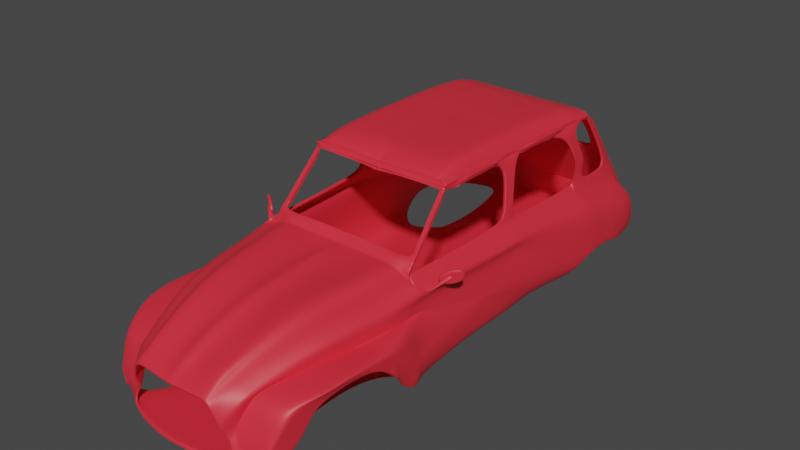 # Source: Car_Zhian.blend  (saved by Blender 3.4.6; exported with 4.5.12 LTS)
import bpy
from mathutils import Matrix  # noqa: F401  (used for matrix-valued properties, if any)

bpy.ops.wm.read_factory_settings(use_empty=True)
scene = bpy.context.scene
scene.name = 'Scene'

# ---- collections
col_collection = bpy.data.collections.new('Collection'); scene.collection.children.link(col_collection)
col_refs = bpy.data.collections.new('Refs'); scene.collection.children.link(col_refs)
col_car_body = bpy.data.collections.new('Car_Body'); scene.collection.children.link(col_car_body)

# ---- materials (node trees are filled in below, after node groups)
mat_material_001 = bpy.data.materials.new('Material.001')
mat_material_001.use_transparent_shadow = False

# ---- node groups
ng_auto_smooth = bpy.data.node_groups.new('Auto Smooth', 'GeometryNodeTree')
_s = ng_auto_smooth.interface.new_socket(name='Geometry', in_out='OUTPUT', socket_type='NodeSocketGeometry')
_s = ng_auto_smooth.interface.new_socket(name='Geometry', in_out='INPUT', socket_type='NodeSocketGeometry')
_s = ng_auto_smooth.interface.new_socket(name='Angle', in_out='INPUT', socket_type='NodeSocketFloat')
_s.subtype = 'ANGLE'
_s.min_value = 0.0
_s.max_value = 3.142
ng_auto_smooth.is_modifier = True
_N = ng_auto_smooth.nodes; _L = ng_auto_smooth.links
n0 = _N.new('NodeGroupOutput'); n0.name = 'Group Output'; n0.location = (480, -100)
n1 = _N.new('NodeGroupInput'); n1.name = 'Group Input'; n1.location = (-420, -300)
n2 = _N.new('NodeGroupInput'); n2.name = 'Group Input.001'; n2.location = (-60, -100)
n3 = _N.new('GeometryNodeSetShadeSmooth'); n3.name = 'Set Shade Smooth'; n3.location = (120, -100)
n3.domain = 'EDGE'
n4 = _N.new('GeometryNodeSetShadeSmooth'); n4.name = 'Set Shade Smooth.001'; n4.location = (300, -100)
n5 = _N.new('GeometryNodeInputMeshEdgeAngle'); n5.name = 'Edge Angle'; n5.location = (-420, -220)
n6 = _N.new('GeometryNodeInputEdgeSmooth'); n6.name = 'Is Edge Smooth'; n6.location = (-60, -160)
n7 = _N.new('GeometryNodeInputShadeSmooth'); n7.name = 'Is Face Smooth'; n7.location = (-240, -340)
n8 = _N.new('FunctionNodeBooleanMath'); n8.name = 'Boolean Math'; n8.location = (-60, -220)
n9 = _N.new('FunctionNodeCompare'); n9.name = 'Compare'; n9.location = (-240, -180)
n9.operation = 'LESS_EQUAL'
_L.new(n5.outputs[0], n9.inputs[0])
_L.new(n4.outputs[0], n0.inputs[0])
_L.new(n1.outputs[1], n9.inputs[1])
_L.new(n9.outputs[0], n8.inputs[0])
_L.new(n7.outputs[0], n8.inputs[1])
_L.new(n2.outputs[0], n3.inputs[0])
_L.new(n6.outputs[0], n3.inputs[1])
_L.new(n3.outputs[0], n4.inputs[0])
_L.new(n8.outputs[0], n3.inputs[2])
n0.is_active_output = True

# ---- material node trees
mat_material_001.use_nodes = True; mat_material_001.node_tree.nodes.clear()
_N = mat_material_001.node_tree.nodes; _L = mat_material_001.node_tree.links
n0 = _N.new('ShaderNodeBsdfPrincipled'); n0.name = 'Principled BSDF'; n0.location = (10, 300)
n0.distribution = 'GGX'
n0.subsurface_method = 'RANDOM_WALK_SKIN'
n0.inputs[0].default_value = (0.8, 0.02687, 0.04565, 1.0)
n0.inputs[3].default_value = 1.45
n0.inputs[27].default_value = (0.0, 0.0, 0.0, 1.0)
n0.inputs[28].default_value = 1.0
n1 = _N.new('ShaderNodeOutputMaterial'); n1.name = 'Material Output'; n1.location = (300, 300)
_L.new(n0.outputs[0], n1.inputs[0])
n1.is_active_output = True

# ---- world
world_world = bpy.data.worlds.new('World'); scene.world = world_world
world_world.use_nodes = True; world_world.node_tree.nodes.clear()
_N = world_world.node_tree.nodes; _L = world_world.node_tree.links
n0 = _N.new('ShaderNodeOutputWorld'); n0.name = 'World Output'; n0.location = (300, 300)
n1 = _N.new('ShaderNodeBackground'); n1.name = 'Background'; n1.location = (10, 300)
n1.inputs[0].default_value = (0.05088, 0.05088, 0.05088, 1.0)
_L.new(n1.outputs[0], n0.inputs[0])
n0.is_active_output = True
world_world.color = (0.05088, 0.05088, 0.05088)
world_world.use_sun_shadow = False
world_world.sun_shadow_jitter_overblur = 0.0

# ---- meshes
me_plane_002 = bpy.data.meshes.new('Plane.002')
me_plane_002.from_pydata([(57.2, -103.8, -22.59), (101.8, 100.0, 14.82), (0.0, -109.6, -1.717), (-3.523, 100.0, 34.04), (75.8, -54.11, 3.521), (86.34, -16.77, 9.907), (94.49, 22.33, 12.93), (101.7, 59.63, 14.33), (0.0, -60.0, 19.57), (0.0, -20.0, 29.19), (0.0, 20.0, 32.64), (0.0, 60.0, 34.04), (9.258, -108.4, -1.717), (27.47, -107.6, -1.15), (42.59, -106.9, -1.636), (67.28, 98.41, 35.1), (39.46, 99.03, 34.04), (14.46, 99.64, 34.04), (48.43, -56.19, 20.63), (27.89, -57.66, 17.42), (10.33, -59.13, 16.16), (53.14, -17.54, 30.25), (30.78, -18.49, 27.04), (11.4, -19.44, 25.78), (57.86, 21.11, 33.7), (33.67, 20.68, 30.48), (12.47, 20.25, 29.23), (62.57, 59.76, 35.1), (36.57, 59.85, 31.89), (13.54, 59.95, 30.63), (48.77, -107.1, -5.04), (95.93, 97.74, 27.1), (64.13, -54.57, 12.63), (75.78, -15.88, 21.76), (84.35, 21.58, 24.72), (89.22, 59.66, 25.31), (68.84, -75.5, -2.086), (0.0, -78.15, 13.48), (9.843, -77.15, 10.07), (26.86, -76.0, 11.32), (45.73, -74.85, 14.54), (58.28, -74.08, 6.534), (66.51, -88.36, -5.751), (0.0, -89.08, 9.81), (9.55, -87.99, 6.401), (26.23, -87.03, 7.658), (44.1, -86.07, 10.87), (54.76, -85.82, 2.869), (76.96, 98.14, 30.73), (52.92, -55.54, 15.0), (60.41, -16.88, 24.43), (66.67, 21.3, 27.68), (71.44, 59.72, 28.76), (45.06, -107.0, -2.998), (48.96, -74.54, 8.907), (46.58, -85.97, 5.242), (53.89, -105.4, -15.15), (105.7, 98.47, 20.32), (74.27, -54.42, 6.884), (87.12, -15.98, 15.23), (94.78, 21.83, 18.11), (99.63, 59.65, 18.96), (68.06, -74.54, 0.9501), (64.93, -86.65, -2.716), (-3.523, 110.6, 41.12), (80.74, 111.6, 38.9), (39.89, 110.9, 41.12), (14.46, 110.9, 41.12), (85.15, 108.6, 36.02), (85.59, 110.0, 37.54), (14.46, 101.5, 34.04), (14.46, 104.4, 36.22), (14.46, 107.2, 38.36), (-3.523, 107.1, 38.36), (-3.523, 104.4, 36.22), (-3.523, 101.8, 34.04), (67.7, 100.5, 35.1), (68.31, 103.5, 37.28), (68.92, 106.6, 39.43), (39.75, 106.9, 38.36), (39.64, 104.0, 36.22), (39.53, 101.0, 34.04), (95.04, 99.64, 27.1), (87.95, 100.2, 30.92), (85.98, 103.9, 31.89), (78.59, 106.3, 35.06), (77.98, 103.3, 32.91), (77.37, 100.2, 30.73), (80.64, 162.9, 81.48), (85.03, 116.0, 42.24), (84.32, 123.5, 48.13), (83.61, 131.0, 54.47), (82.9, 138.0, 60.58), (82.2, 145.8, 66.93), (81.49, 153.3, 73.04), (76.64, 154.8, 74.4), (77.35, 147.3, 68.28), (78.05, 139.5, 61.94), (78.76, 132.6, 55.83), (79.47, 125.1, 49.49), (80.18, 117.6, 43.6), (80.72, 164.4, 82.83), (80.64, 162.9, 81.48), (80.72, 164.4, 82.83), (76.64, 154.8, 74.4), (80.72, 164.4, 82.83), (80.88, 160.1, 79.03), (76.03, 161.6, 80.38), (76.03, 161.6, 80.38), (80.72, 164.4, 82.83), (-3.711, 159.3, 82.04), (-6.377, 163.5, 83.74), (-4.598, 160.5, 82.86), (-4.598, 160.5, 82.86), (80.72, 164.4, 82.83), (-3.114, 157.9, 80.59), (-3.711, 159.3, 82.04), (-3.711, 159.3, 82.04), (-6.377, 163.5, 83.74), (-4.598, 160.5, 82.86), (-4.598, 160.5, 82.86), (-3.114, 157.9, 80.59), (-6.377, 163.5, 83.74), (-6.377, 163.5, 83.74), (-6.377, 163.5, 83.74), (-6.377, 163.5, 83.74), (-6.377, 163.5, 83.74), (75.79, 162.2, 84.4), (75.79, 162.2, 84.4), (76.04, 159.5, 81.95), (76.04, 159.5, 81.95), (75.79, 162.2, 84.4), (75.79, 162.2, 84.4), (75.79, 162.2, 84.4), (75.79, 162.2, 84.4), (80.64, 160.7, 83.04), (80.64, 160.7, 83.04), (80.89, 157.9, 80.59), (-3.715, 161.5, 80.48), (-8.112, 167.5, 86.0), (-3.715, 161.5, 80.48), (-9.226, 404.5, 83.39), (84.43, 404.1, 79.44), (84.43, 404.1, 79.44), (84.43, 404.1, 79.44), (-3.711, 159.3, 82.04), (-3.711, 159.3, 82.04), (-6.377, 163.5, 83.74), (-6.377, 163.5, 83.74), (-3.711, 159.3, 82.04), (-3.711, 159.3, 82.04), (-6.377, 163.5, 83.74), (-6.377, 163.5, 83.74), (-3.711, 159.3, 82.04), (-3.711, 159.3, 82.04), (-6.377, 163.5, 83.74), (-3.711, 159.3, 82.04), (84.2, 389.1, 80.87), (83.97, 374.2, 81.96), (83.74, 359.2, 82.37), (83.51, 344.2, 82.88), (83.27, 329.2, 82.83), (83.04, 314.2, 82.83), (82.81, 299.3, 82.83), (82.58, 284.3, 82.83), (82.35, 269.3, 82.83), (82.11, 254.3, 82.83), (81.88, 239.3, 82.83), (81.65, 224.4, 82.83), (81.42, 209.4, 82.83), (81.19, 194.4, 82.83), (80.96, 179.4, 82.83), (-8.215, 179.4, 92.24), (-8.215, 194.4, 93.41), (-8.215, 209.5, 93.8), (-8.215, 224.5, 93.8), (-8.215, 239.5, 94.19), (-8.215, 254.5, 94.1), (-8.215, 269.5, 93.71), (-8.215, 284.5, 93.32), (-8.215, 299.5, 93.32), (-8.215, 314.5, 92.92), (-8.215, 329.5, 92.53), (-8.215, 344.5, 91.9), (-9.226, 359.5, 90.61), (-9.226, 374.5, 89.81), (-9.226, 389.5, 87.16), (84.2, 389.1, 78.53), (83.97, 374.2, 81.96), (83.74, 359.2, 82.37), (84.2, 389.1, 78.53), (84.2, 389.1, 78.53), (84.2, 389.1, 78.53), (84.2, 389.1, 80.87), (82.35, 269.3, 82.83), (82.11, 254.3, 82.83), (84.2, 389.1, 80.87), (84.2, 389.1, 80.87), (84.2, 389.1, 80.87), (84.2, 389.1, 80.87), (80.96, 179.4, 82.83), (84.2, 389.1, 80.87), (83.97, 374.2, 81.96), (83.74, 359.2, 82.37), (83.51, 344.2, 82.88), (83.27, 329.2, 82.83), (83.04, 314.2, 82.83), (82.81, 299.3, 82.83), (82.58, 284.3, 82.83), (82.35, 269.3, 82.83), (82.11, 254.3, 82.83), (81.88, 239.3, 82.83), (81.65, 224.4, 82.83), (81.42, 209.4, 82.83), (81.19, 194.4, 82.83), (80.96, 179.4, 82.83), (70.49, 162.2, 84.4), (51.48, 162.2, 84.4), (32.47, 162.2, 84.4), (32.47, 162.2, 84.4), (51.48, 162.2, 84.4), (70.49, 162.2, 84.4), (32.47, 162.2, 84.4), (51.48, 162.2, 84.4), (70.49, 162.2, 84.4), (70.48, 164.4, 88.33), (51.48, 164.4, 88.33), (32.47, 164.4, 88.33), (73.93, 404.2, 83.74), (54.0, 404.3, 83.74), (34.06, 404.4, 83.74), (70.7, 179.4, 92.6), (51.63, 179.4, 92.6), (32.57, 179.4, 92.6), (70.92, 194.4, 93.76), (51.79, 194.4, 93.76), (32.67, 194.4, 93.76), (71.13, 209.4, 94.15), (51.95, 209.4, 94.15), (32.77, 209.4, 94.15), (71.35, 224.4, 94.15), (52.11, 224.4, 94.15), (32.87, 224.4, 94.15), (71.56, 239.3, 94.54), (52.26, 239.4, 94.54), (32.97, 239.4, 94.54), (71.78, 254.3, 94.45), (52.42, 254.4, 94.45), (33.07, 254.4, 94.45), (71.99, 269.3, 94.06), (52.58, 269.4, 94.06), (33.17, 269.4, 94.06), (72.21, 284.3, 93.67), (52.74, 284.3, 93.67), (33.27, 284.4, 93.67), (72.42, 299.3, 93.67), (52.89, 299.3, 93.67), (33.36, 299.4, 93.67), (72.64, 314.3, 93.27), (53.05, 314.3, 93.27), (33.46, 314.4, 93.27), (72.86, 329.2, 92.88), (53.21, 329.3, 92.88), (33.56, 329.4, 92.88), (73.07, 344.2, 92.25), (53.37, 344.3, 92.25), (33.66, 344.4, 92.25), (73.29, 359.2, 90.96), (53.53, 359.3, 90.96), (33.76, 359.4, 90.96), (73.5, 374.2, 90.16), (53.68, 374.3, 90.16), (33.86, 374.4, 90.16), (73.72, 389.2, 87.51), (53.84, 389.3, 87.51), (33.96, 389.4, 87.51), (-5.58, 163.4, 83.66), (-7.314, 167.4, 86.05), (-8.387, 404.5, 83.4), (-7.413, 179.4, 92.25), (-7.41, 194.4, 93.42), (-7.408, 209.5, 93.81), (-7.405, 224.5, 93.81), (-7.403, 239.5, 94.2), (-7.4, 254.5, 94.1), (-7.398, 269.5, 93.71), (-7.396, 284.5, 93.33), (-7.393, 299.5, 93.33), (-7.391, 314.5, 92.93), (-7.388, 329.5, 92.54), (-7.386, 344.5, 91.91), (-8.394, 359.5, 90.62), (-8.392, 374.5, 89.82), (-8.389, 389.5, 87.17), (-5.58, 163.4, 83.66), (-5.58, 163.4, 83.66), (-66.53, 454.5, 36.12), (-5.639, 498.0, -20.09), (53.6, 455.1, 36.12), (84.43, 456.0, 29.84), (68.44, 455.1, 36.12), (-9.226, 404.5, 83.39), (84.43, 404.1, 79.44), (84.43, 404.1, 79.44), (84.43, 404.1, 79.44), (84.43, 404.1, 79.44), (84.43, 404.1, 79.44), (84.43, 404.1, 79.44), (73.93, 404.2, 83.74), (54.0, 404.3, 83.74), (34.06, 404.4, 83.74), (-8.387, 404.5, 83.4), (-8.893, 414.1, 77.29), (82.54, 419.9, 71.35), (66.55, 419.0, 77.64), (54.33, 413.8, 77.64), (34.4, 413.9, 77.64), (-8.053, 414.1, 77.3), (68.65, 459.1, 31.43), (84.82, 459.9, 25.27), (53.81, 459.1, 31.43), (-66.32, 458.5, 31.43), (86.83, 498.3, -19.01), (70.65, 497.6, -17.37), (55.82, 497.6, -17.69), (-5.692, 497.0, -18.92), (74.64, 163.4, 85.93), (74.64, 163.4, 85.93), (74.64, 163.4, 85.93), (77.11, 165.5, 84.27), (80.69, 405.2, 80.28), (77.33, 180.5, 86.4), (77.56, 195.5, 86.99), (77.78, 210.5, 87.18), (78.0, 225.5, 87.18), (78.23, 240.5, 87.38), (78.45, 255.4, 87.33), (78.67, 270.4, 87.14), (78.9, 285.4, 86.94), (79.12, 300.4, 86.94), (79.34, 315.4, 86.74), (79.57, 330.3, 86.55), (79.79, 345.3, 86.25), (80.02, 360.3, 85.35), (80.24, 375.3, 84.75), (80.46, 390.3, 82.88), (80.69, 405.2, 83.12), (75.43, 420.5, 76.09), (77.31, 456.5, 34.57), (77.53, 460.6, 29.87), (79.53, 499.0, -17.01), (81.49, 153.3, 73.04), (82.2, 145.8, 66.93), (82.9, 138.0, 60.58), (83.61, 131.0, 54.47), (84.32, 123.5, 48.13), (85.03, 116.0, 42.24), (76.64, 154.8, 74.4), (77.35, 147.3, 68.28), (78.05, 139.5, 61.94), (78.76, 132.6, 55.83), (79.47, 125.1, 49.49), (80.18, 117.6, 43.6), (76.64, 154.8, 74.4), (80.88, 160.1, 79.03), (80.72, 164.4, 82.83), (80.72, 164.4, 82.83), (80.96, 179.4, 82.83), (80.96, 179.4, 82.83), (80.96, 179.4, 82.83), (84.43, 404.1, 79.44), (84.43, 404.1, 79.44), (84.43, 404.1, 79.44), (84.43, 456.0, 29.84), (84.43, 404.1, 79.44), (84.43, 404.1, 79.44), (84.43, 404.1, 79.44), (84.43, 404.1, 79.44), (84.43, 404.1, 79.44), (84.43, 404.1, 79.44), (82.54, 419.9, 71.35), (84.2, 389.1, 80.87), (84.2, 389.1, 80.87), (84.2, 389.1, 80.87), (84.43, 404.1, 79.44), (84.43, 404.1, 79.44), (84.43, 404.1, 79.44), (84.43, 456.0, 29.84), (84.43, 404.1, 79.44), (84.43, 404.1, 79.44), (84.43, 404.1, 79.44), (84.43, 404.1, 79.44), (84.43, 404.1, 79.44), (84.43, 404.1, 79.44), (82.54, 419.9, 71.35), (85.59, 110.0, 37.54), (85.03, 116.0, 42.24), (84.32, 123.5, 48.13), (83.61, 131.0, 54.47), (82.9, 138.0, 60.58), (82.2, 145.8, 66.93), (81.49, 153.3, 73.04), (80.88, 160.1, 79.03), (-5.639, 498.0, -20.09), (55.87, 498.6, -18.86), (84.43, 456.0, 29.84), (82.54, 419.9, 71.35), (84.82, 459.9, 25.27), (86.83, 498.3, -19.01), (70.65, 497.6, -17.37), (55.82, 497.6, -17.69), (79.53, 499.0, -17.01), (0.0, 492.6, -49.21), (84.05, 499.1, -49.21), (84.05, 484.3, -49.21), (80.34, -91.0, -49.21), (0.0, 501.7, -49.21), (0.0, -119.3, -49.21), (80.34, -78.83, -49.21), (0.0, -107.1, -49.21), (118.3, 95.72, -49.21), (64.68, -86.65, -57.34), (0.0, 303.5, -49.21), (0.0, 98.19, -49.21), (65.07, 450.9, -49.21), (0.7098, 469.8, -49.21), (115.2, 327.1, -49.21), (-0.3193, 386.7, -49.21), (55.8, 75.59, -49.21), (0.0, 213.4, -49.21), (61.72, 328.9, -49.21), (0.1799, 427.0, -49.21), (84.2, 389.1, 78.53), (83.97, 374.2, 79.62), (83.74, 359.2, 80.03), (83.51, 344.2, 80.54), (83.27, 329.2, 78.47), (83.04, 314.2, 80.5), (82.81, 299.3, 80.5), (82.58, 284.3, 80.5), (81.88, 239.3, 80.5), (81.65, 224.4, 80.5), (81.42, 209.4, 80.5), (81.19, 194.4, 80.5), (80.96, 179.4, 80.5), (83.97, 374.2, 79.62), (83.74, 359.2, 80.03), (83.51, 344.2, 80.54), (83.27, 329.2, 78.47), (83.04, 314.2, 80.5), (82.81, 299.3, 80.5), (82.58, 284.3, 80.5), (81.88, 239.3, 80.5), (81.65, 224.4, 80.5), (81.42, 209.4, 80.5), (81.19, 194.4, 80.5), (80.96, 179.4, 80.5), (84.2, 389.1, 78.53), (83.97, 374.2, 79.62), (83.74, 359.2, 80.03), (83.51, 344.2, 80.54), (83.27, 329.2, 78.47), (83.04, 314.2, 80.5), (82.81, 299.3, 80.5), (82.58, 284.3, 80.5), (81.88, 239.3, 80.5), (81.65, 224.4, 80.5), (81.42, 209.4, 80.5), (81.19, 194.4, 80.5), (80.96, 179.4, 80.5), (82.23, 254.3, 80.5), (82.46, 269.3, 80.5), (84.2, 389.1, 78.53), (95.93, 493.7, -25.19), (100.7, 363.0, 23.01), (92.88, 462.4, 7.236), (101.8, 100.0, 14.82), (95.93, 97.74, 27.1), (105.7, 98.47, 20.32), (109.4, 245.8, 13.86), (102.9, 248.1, 26.61), (113.0, 246.6, 19.36), (121.7, 361.2, 6.756), (100.7, 363.0, 23.01), (110.5, 363.7, 16.23), (118.4, 462.4, -10.83), (92.88, 462.4, 7.236), (105.7, 471.6, 0.4604), (101.8, 496.0, -37.47), (95.93, 493.7, -25.19), (102.0, 494.5, -30.5), (57.86, -95.93, -31.64), (101.8, 100.0, 5.795), (75.32, -52.18, 1.073), (86.21, -17.75, 4.33), (94.49, 22.33, 3.904), (101.7, 59.63, 5.308), (68.01, -69.61, -2.527), (66.84, -81.0, -8.522), (101.8, 100.0, 5.795), (109.5, 244.7, 4.831), (122.2, 368.0, -30.77), (119.3, 446.0, -41.78), (101.8, 496.0, -46.49), (57.86, -95.93, -31.64), (75.32, -52.18, 1.073), (86.21, -17.75, 4.33), (94.49, 22.33, 3.904), (68.01, -69.61, -2.527), (66.84, -81.0, -8.522), (101.8, 100.0, 5.795), (94.49, 22.33, 3.904), (101.7, 59.63, 5.308), (57.86, -95.93, -31.64), (75.32, -52.18, 1.073), (86.21, -17.75, 4.33), (94.49, 22.33, 3.904), (68.01, -69.61, -2.527), (66.84, -81.0, -8.522), (121.0, 30.03, 4.517), (119.2, 59.73, 6.151), (96.03, -88.3, -31.26), (117.2, -44.53, 1.15), (121.0, -11.37, 4.667), (121.0, 30.03, 4.517), (105.5, -65.34, -2.527), (104.4, -76.73, -8.522), (52.77, 487.4, -49.21), (52.77, 500.0, -49.21), (70.55, -101.5, -49.21), (70.55, -89.35, -49.21), (75.38, 173.0, -49.21), (40.61, -17.87, -49.21), (41.12, 457.9, -49.21), (72.22, 349.2, -49.21), (35.04, 126.9, -49.21), (38.82, 365.4, -49.21), (120.0, 49.6, -23.32), (111.6, 66.31, -45.76), (94.81, -85.45, -53.83), (116.1, -23.87, -3.86), (120.2, 19.42, -2.25), (120.0, 49.6, -23.32), (107.7, -47.48, -13.69), (103.9, -54.11, -33.81), (104.1, -65.46, -21.13), (106.6, -56.43, -8.092), (116.6, -34.23, -1.348), (120.6, 3.977, 1.218), (120.5, 39.79, -9.361), (120.0, 74.07, -23.94), (95.42, -86.88, -42.51), (120.5, 39.79, -9.361), (108.8, 231.7, 13.88), (112.4, 232.6, 19.39), (102.3, 234.0, 26.64), (108.9, 230.7, 4.858), (96.13, 253.7, 39.81), (94.14, 363.0, 29.1), (120.0, 411.8, -2.037), (88.91, 97.74, 33.19), (96.13, 249.9, 32.7), (94.14, 363.0, 29.1), (92.88, 441.9, 28.76), (95.5, 235.8, 32.73), (95.5, 239.7, 39.84), (86.35, 266.7, 77.91), (86.43, 252.6, 73.82), (108.1, 417.7, 8.347), (96.79, 412.7, 15.12), (120.9, 408.7, -29.74), (93.51, 416.8, 26.9), (94.4, 478.1, -8.976), (110.1, 479.2, -24.15), (103.9, 483.0, -15.02), (94.4, 478.1, -8.976), (110.6, 471.8, -46.57), (109.8, 379.6, 13.9), (99.54, 377.7, 20.68), (121.2, 376.2, 4.155), (93.96, 382.8, 27.58), (121.8, 380.0, -30.47), (93.22, 375.4, 45.5), (93.22, 375.4, 45.5), (93.04, 389.7, 43.53), (93.33, 368.1, 56.55), (93.33, 368.1, 56.55), (93.03, 387.1, 51.29), (88.62, 357.5, 75.14), (88.62, 357.5, 75.14), (88.44, 372.2, 72.81), (106.6, 117.6, 20.29), (96.79, 116.9, 27.06), (102.7, 119.1, 14.78), (102.7, 119.1, 5.757), (89.83, 116.9, 33.15), (106.4, 112.8, 20.3), (96.57, 112.0, 27.07), (89.6, 112.0, 33.16), (102.5, 114.3, 14.79), (102.5, 114.3, 5.767), (119.9, 128.5, 29.49), (119.7, 123.6, 29.5), (109.5, 119.2, 21.59), (127.7, 134.8, 24.59), (106.6, 116.1, 31.76), (129.1, 131.6, 38.71), (82.34, 261.3, 80.5), (109.0, 238.3, 13.87), (109.2, 237.3, 4.845), (112.7, 239.2, 19.37), (102.6, 240.6, 26.63), (95.79, 242.4, 32.72), (95.95, 244.8, 39.82), (86.93, 257.5, 73.65), (106.1, -60.89, -5.31), (120.8, -3.697, 2.942), (119.6, 66.9, -8.896), (120.7, 34.91, -2.422), (104.3, -71.1, -14.83), (116.9, -39.38, -0.09897), (120.7, 34.91, -2.422), (95.73, -87.59, -36.88), (110.0, 97.86, -21.71), (116.7, 230.0, -49.21), (-0.1597, 363.7, -49.21), (73.8, 279.7, -49.21)], [(143, 103), (101, 144), (365, 366), (475, 474)], [(61, 7, 1, 57), (62, 36, 4, 58), (58, 4, 5, 59), (59, 5, 6, 60), (60, 6, 7, 61), (10, 26, 29, 11), (26, 25, 28, 29), (25, 24, 27, 28), (9, 23, 26, 10), (23, 22, 25, 26), (22, 21, 24, 25), (8, 20, 23, 9), (20, 19, 22, 23), (19, 18, 21, 22), (37, 38, 20, 8), (38, 39, 19, 20), (39, 40, 18, 19), (11, 29, 17, 3), (29, 28, 16, 17), (28, 27, 15, 16), (51, 34, 35, 52), (50, 33, 34, 51), (49, 32, 33, 50), (54, 41, 32, 49), (52, 35, 31, 48), (55, 47, 41, 54), (45, 46, 40, 39), (44, 45, 39, 38), (43, 44, 38, 37), (63, 42, 36, 62), (56, 0, 42, 63), (2, 12, 44, 43), (12, 13, 45, 44), (13, 14, 46, 45), (53, 30, 47, 55), (14, 53, 55, 46), (46, 55, 54, 40), (27, 52, 48, 15), (40, 54, 49, 18), (18, 49, 50, 21), (21, 50, 51, 24), (24, 51, 52, 27), (30, 56, 63, 47), (47, 63, 62, 41), (34, 60, 61, 35), (33, 59, 60, 34), (32, 58, 59, 33), (41, 62, 58, 32), (35, 61, 57, 31), (73, 72, 67, 64), (79, 78, 65, 66), (85, 84, 68, 69), (72, 79, 66, 67), (78, 85, 69, 65), (15, 48, 87, 76), (76, 87, 86, 77), (77, 86, 85, 78), (17, 16, 81, 70), (70, 81, 80, 71), (71, 80, 79, 72), (48, 31, 82, 87), (87, 82, 83, 86), (86, 83, 84, 85), (16, 15, 76, 81), (81, 76, 77, 80), (80, 77, 78, 79), (3, 17, 70, 75), (75, 70, 71, 74), (74, 71, 72, 73), (110, 146, 150, 154), (65, 69, 89, 100), (106, 94, 351, 364), (98, 99, 361, 360), (94, 95, 357, 351), (90, 91, 354, 355), (97, 98, 360, 359), (119, 118, 111, 112), (95, 107, 108, 104), (95, 94, 106, 107), (116, 145, 146, 110), (120, 119, 112, 113), (345, 157, 142, 330), (124, 113, 112, 111), (145, 115, 113, 124), (121, 120, 113, 115), (145, 124, 147, 146), (130, 129, 116, 117), (135, 134, 118, 119), (137, 136, 120, 121), (133, 132, 122, 123), (129, 137, 121, 116), (294, 276, 124, 125), (136, 135, 119, 120), (295, 294, 125, 126), (134, 133, 123, 118), (132, 130, 117, 122), (133, 131, 327, 224, 223, 222, 295, 126, 123), (278, 230, 310, 311), (230, 229, 309, 310), (229, 228, 308, 309), (330, 142, 303, 346), (141, 278, 311, 301), (277, 139, 124, 276), (107, 106, 137, 129), (114, 109, 128, 127), (108, 107, 129, 130), (106, 88, 136, 137), (103, 108, 130, 132), (88, 102, 135, 136), (102, 101, 134, 135), (138, 140, 145, 116), (105, 114, 127, 131), (146, 147, 151, 150), (122, 117, 149, 148), (117, 116, 110, 149), (150, 151, 155, 156), (152, 153, 156, 155), (153, 154, 150, 156), (148, 149, 153, 152), (149, 110, 154, 153), (114, 105, 215, 200), (159, 160, 435, 434), (188, 202, 458, 445), (202, 201, 457, 458), (215, 214, 468, 469), (158, 159, 434, 433), (361, 355, 354, 360), (203, 189, 446, 459), (214, 213, 467, 468), (382, 381, 197, 196), (157, 158, 433, 432), (170, 171, 444, 443), (213, 212, 466, 467), (169, 170, 443, 442), (109, 114, 200, 171), (212, 211, 465, 466), (168, 169, 442, 441), (167, 168, 441, 440), (362, 356, 355, 361), (208, 207, 463, 464), (329, 109, 171, 331), (331, 171, 170, 332), (332, 170, 169, 333), (333, 169, 168, 334), (334, 168, 167, 335), (335, 167, 166, 336), (336, 166, 165, 337), (337, 165, 164, 338), (338, 164, 163, 339), (339, 163, 162, 340), (340, 162, 161, 341), (341, 161, 160, 342), (342, 160, 159, 343), (343, 159, 158, 344), (344, 158, 157, 345), (292, 272, 275, 293), (272, 271, 274, 275), (271, 270, 273, 274), (291, 269, 272, 292), (269, 268, 271, 272), (268, 267, 270, 271), (290, 266, 269, 291), (266, 265, 268, 269), (265, 264, 267, 268), (289, 263, 266, 290), (263, 262, 265, 266), (262, 261, 264, 265), (288, 260, 263, 289), (260, 259, 262, 263), (259, 258, 261, 262), (287, 257, 260, 288), (257, 256, 259, 260), (256, 255, 258, 259), (286, 254, 257, 287), (254, 253, 256, 257), (253, 252, 255, 256), (285, 251, 254, 286), (251, 250, 253, 254), (250, 249, 252, 253), (284, 248, 251, 285), (248, 247, 250, 251), (247, 246, 249, 250), (283, 245, 248, 284), (245, 244, 247, 248), (244, 243, 246, 247), (282, 242, 245, 283), (242, 241, 244, 245), (241, 240, 243, 244), (281, 239, 242, 282), (239, 238, 241, 242), (238, 237, 240, 241), (280, 236, 239, 281), (236, 235, 238, 239), (235, 234, 237, 238), (279, 233, 236, 280), (233, 232, 235, 236), (232, 231, 234, 235), (277, 227, 233, 279), (227, 226, 232, 233), (226, 225, 231, 232), (329, 225, 216, 328), (225, 226, 217, 216), (226, 227, 218, 217), (327, 326, 221, 224), (224, 221, 220, 223), (223, 220, 219, 222), (326, 328, 216, 221), (221, 216, 217, 220), (220, 217, 218, 219), (293, 275, 230, 278), (275, 274, 229, 230), (274, 273, 228, 229), (186, 293, 278, 141), (139, 277, 279, 172), (172, 279, 280, 173), (173, 280, 281, 174), (174, 281, 282, 175), (175, 282, 283, 176), (176, 283, 284, 177), (177, 284, 285, 178), (178, 285, 286, 179), (179, 286, 287, 180), (180, 287, 288, 181), (181, 288, 289, 182), (182, 289, 290, 183), (183, 290, 291, 184), (184, 291, 292, 185), (185, 292, 293, 186), (227, 277, 276, 218), (222, 219, 294, 295), (219, 218, 276, 294), (311, 310, 316, 317), (310, 309, 315, 316), (309, 308, 314, 315), (301, 311, 317, 312), (346, 303, 313, 347), (347, 313, 299, 348), (413, 528, 416, 325, 350, 411), (298, 320, 321, 296), (300, 318, 320, 298), (348, 299, 319, 349), (320, 324, 325, 321), (318, 323, 324, 320), (349, 319, 322, 350), (318, 349, 350, 323), (300, 348, 349, 318), (314, 347, 348, 300), (308, 346, 347, 314), (127, 128, 328, 326), (131, 127, 326, 327), (109, 329, 328, 128), (270, 344, 345, 273), (267, 343, 344, 270), (264, 342, 343, 267), (261, 341, 342, 264), (258, 340, 341, 261), (255, 339, 340, 258), (252, 338, 339, 255), (249, 337, 338, 252), (246, 336, 337, 249), (243, 335, 336, 246), (240, 334, 335, 243), (237, 333, 334, 240), (234, 332, 333, 237), (231, 331, 332, 234), (225, 329, 331, 231), (228, 330, 346, 308), (273, 345, 330, 228), (360, 354, 353, 359), (359, 353, 352, 358), (358, 352, 351, 357), (91, 92, 353, 354), (99, 100, 362, 361), (92, 93, 352, 353), (100, 89, 356, 362), (93, 94, 351, 352), (95, 96, 358, 357), (96, 97, 359, 358), (95, 104, 363, 357), (89, 90, 355, 356), (215, 369, 366, 105), (457, 201, 198, 191), (304, 302, 374, 376), (299, 313, 380, 373), (307, 304, 376, 379), (303, 142, 370, 375), (144, 306, 378, 372), (303, 375, 374, 302), (307, 305, 377, 379), (313, 303, 375, 380), (305, 143, 371, 377), (306, 307, 379, 378), (373, 380, 394, 387), (372, 378, 392, 386), (379, 376, 390, 393), (380, 375, 389, 394), (377, 371, 385, 391), (379, 377, 391, 393), (376, 374, 388, 390), (375, 370, 384, 389), (378, 379, 393, 392), (375, 389, 388, 374), (93, 92, 399, 400), (91, 90, 397, 398), (106, 94, 401, 402), (89, 69, 395, 396), (94, 93, 400, 401), (92, 91, 398, 399), (90, 89, 396, 397), (319, 299, 405, 407), (313, 299, 405, 406), (322, 319, 407, 408), (530, 418, 415, 529), (528, 413, 414, 527), (532, 421, 418, 530), (626, 624, 420, 531), (535, 428, 421, 532), (527, 414, 424, 533), (536, 430, 426, 534), (531, 420, 428, 535), (533, 424, 430, 536), (297, 325, 324, 323, 350, 322, 408, 411, 409, 410, 404, 403), (456, 469, 468, 455), (455, 468, 467, 454), (454, 467, 466, 453), (453, 466, 465, 452), (451, 464, 463, 450), (450, 463, 462, 449), (449, 462, 461, 448), (448, 461, 460, 447), (445, 458, 457, 191, 472, 187, 190, 192, 432, 433), (444, 456, 455, 443), (443, 455, 454, 442), (442, 454, 453, 441), (441, 453, 452, 440), (470, 465, 452, 440, 567), (439, 451, 450, 438), (438, 450, 449, 437), (437, 449, 448, 436), (436, 448, 447, 435), (215, 469, 456, 444, 171, 367, 368, 369), (201, 383, 193, 198), (383, 382, 196, 193), (189, 159, 434, 446), (202, 203, 459, 458), (381, 157, 199, 197), (160, 161, 436, 435), (158, 188, 445, 433), (204, 203, 459, 460), (161, 162, 437, 436), (205, 204, 460, 461), (162, 163, 438, 437), (206, 205, 461, 462), (163, 164, 439, 438), (207, 206, 462, 463), (197, 199, 192, 190), (198, 193, 472, 191), (193, 196, 187, 472), (196, 197, 190, 187), (157, 432, 192, 199), (569, 486, 563, 571), (575, 489, 473, 572), (57, 1, 476, 478), (31, 57, 478, 477), (610, 608, 479, 481), (611, 610, 481, 480), (481, 479, 482, 484), (480, 481, 484, 483), (568, 559, 485, 487), (569, 568, 487, 486), (574, 573, 488, 490), (575, 574, 490, 489), (322, 407, 319, 486, 475, 572, 473, 489, 408), (579, 482, 501, 581), (36, 42, 498, 497), (599, 476, 499, 600), (6, 5, 494, 495), (42, 0, 491, 498), (573, 485, 502, 576), (7, 6, 495, 496), (482, 479, 500, 501), (476, 1, 492, 499), (4, 36, 497, 493), (1, 7, 496, 492), (5, 4, 493, 494), (494, 493, 505, 506), (497, 498, 509, 508), (495, 494, 506, 507), (493, 497, 508, 505), (498, 491, 504, 509), (492, 496, 512, 510), (509, 504, 513, 518), (507, 506, 515, 516), (505, 508, 517, 514), (495, 507, 516, 511), (508, 509, 518, 517), (496, 495, 511, 512), (506, 505, 514, 515), (518, 513, 521, 526), (516, 515, 523, 524), (514, 517, 525, 522), (511, 516, 524, 519), (517, 518, 526, 525), (515, 514, 522, 523), (512, 511, 519, 520), (425, 533, 536, 431), (422, 531, 535, 429), (431, 536, 534, 427), (412, 527, 533, 425), (429, 535, 532, 423), (625, 626, 531, 422), (423, 532, 530, 419), (416, 528, 527, 412), (419, 530, 529, 417), (491, 529, 415, 521, 513, 504), (546, 545, 544, 543), (548, 547, 540, 541), (550, 549, 537, 538), (545, 551, 539, 544), (552, 548, 541, 542), (547, 546, 543, 540), (549, 552, 542, 537), (621, 618, 552, 549), (620, 615, 546, 547), (618, 616, 548, 552), (619, 622, 551, 545), (617, 621, 549, 550), (616, 620, 547, 548), (615, 619, 545, 546), (496, 512, 520, 492), (413, 411, 322, 408, 489, 490, 488, 503), (426, 501, 500, 609, 556, 594, 600, 499, 492, 623, 420, 624), (617, 550, 420, 623), (550, 538, 420), (608, 553, 556, 609), (592, 591, 554, 555), (591, 593, 553, 554), (187, 142, 157, 381, 382, 196), (485, 559, 570, 502), (612, 561, 557, 613), (611, 480, 561, 612), (592, 555, 564, 595), (474, 483, 562, 558), (313, 303, 142, 563, 486, 319, 299), (480, 483, 562, 561), (613, 557, 566, 614), (194, 165, 166, 195, 210, 209), (194, 209, 208, 464, 451, 439, 164, 165), (607, 614, 566, 471), (464, 471, 566, 439, 451), (440, 452, 465, 211, 210, 195, 166, 167), (469, 88, 102, 444, 456), (578, 577, 568, 569), (577, 579, 559, 568), (578, 569, 571, 580), (488, 573, 576, 503), (486, 487, 574, 575), (487, 485, 573, 574), (486, 575, 572, 475), (413, 503, 576, 502, 414), (483, 578, 580, 562), (484, 482, 579, 577), (483, 484, 577, 578), (559, 579, 581, 570), (562, 580, 584, 583), (558, 562, 583, 582), (583, 584, 587, 586), (582, 583, 586, 585), (586, 587, 590, 589), (585, 586, 589, 588), (447, 460, 459, 446, 434, 435), (190, 192, 432, 433, 434, 435, 436, 588, 589, 590, 187), (597, 592, 595, 598), (596, 599, 593, 591), (597, 596, 591, 592), (553, 593, 594, 556), (477, 478, 596, 597), (478, 476, 599, 596), (477, 597, 598, 560), (593, 599, 600, 594), (596, 591, 601, 602), (603, 604, 606, 605), (470, 567, 614, 607), (565, 613, 614, 567), (555, 611, 612, 564), (564, 612, 613, 565), (479, 608, 609, 500), (555, 554, 610, 611), (554, 553, 608, 610), (520, 617, 623, 492), (525, 526, 619, 615), (523, 522, 620, 616), (520, 519, 621, 617), (526, 521, 622, 619), (524, 523, 616, 618), (522, 525, 615, 620), (519, 524, 618, 621), (427, 534, 626, 625), (534, 426, 624, 626)])
_uv = me_plane_002.uv_layers.new(name='UVMap')
_uv.uv.foreach_set('vector', [0.9736, 0.8, 1.0, 0.8, 1.0, 1.0, 0.9736, 1.0, 0.9736, 0.1092, 1.0, 0.1092, 1.0, 0.2, 0.9736, 0.2, 0.9736, 0.2, 1.0, 0.2, 1.0, 0.4, 0.9736, 0.4, 0.9736, 0.4, 1.0, 0.4, 1.0, 0.6, 0.9736, 0.6, 0.9736, 0.6, 1.0, 0.6, 1.0, 0.8, 0.9736, 0.8, 0.5, 0.6, 0.5735, 0.6, 0.5735, 0.8, 0.5, 0.8, 0.5735, 0.6, 0.6985, 0.6, 0.6985, 0.8, 0.5735, 0.8, 0.6985, 0.6, 0.8235, 0.6, 0.8235, 0.8, 0.6985, 0.8, 0.5, 0.4, 0.5735, 0.4, 0.5735, 0.6, 0.5, 0.6, 0.5735, 0.4, 0.6985, 0.4, 0.6985, 0.6, 0.5735, 0.6, 0.6985, 0.4, 0.8235, 0.4, 0.8235, 0.6, 0.6985, 0.6, 0.5, 0.2, 0.5735, 0.2, 0.5735, 0.4, 0.5, 0.4, 0.5735, 0.2, 0.6985, 0.2, 0.6985, 0.4, 0.5735, 0.4, 0.6985, 0.2, 0.8235, 0.2, 0.8235, 0.4, 0.6985, 0.4, 0.5, 0.1092, 0.5735, 0.1092, 0.5735, 0.2, 0.5, 0.2, 0.5735, 0.1092, 0.6985, 0.1092, 0.6985, 0.2, 0.5735, 0.2, 0.6985, 0.1092, 0.8235, 0.1092, 0.8235, 0.2, 0.6985, 0.2, 0.5, 0.8, 0.5735, 0.8, 0.5735, 1.0, 0.5, 1.0, 0.5735, 0.8, 0.6985, 0.8, 0.6985, 1.0, 0.5735, 1.0, 0.6985, 0.8, 0.8235, 0.8, 0.8235, 1.0, 0.6985, 1.0, 0.8785, 0.6, 0.9609, 0.6, 0.9609, 0.8, 0.8785, 0.8, 0.8785, 0.4, 0.9609, 0.4, 0.9609, 0.6, 0.8785, 0.6, 0.8785, 0.2, 0.9609, 0.2, 0.9609, 0.4, 0.8785, 0.4, 0.8785, 0.1092, 0.9609, 0.1092, 0.9609, 0.2, 0.8785, 0.2, 0.8785, 0.8, 0.9609, 0.8, 0.9609, 1.0, 0.8785, 1.0, 0.8785, 0.05462, 0.9609, 0.05462, 0.9609, 0.1092, 0.8785, 0.1092, 0.6985, 0.05462, 0.8235, 0.05462, 0.8235, 0.1092, 0.6985, 0.1092, 0.5735, 0.05462, 0.6985, 0.05462, 0.6985, 0.1092, 0.5735, 0.1092, 0.5, 0.05462, 0.5735, 0.05462, 0.5735, 0.1092, 0.5, 0.1092, 0.9736, 0.05462, 1.0, 0.05462, 1.0, 0.1092, 0.9736, 0.1092, 0.9736, 0.0, 1.0, 0.0, 1.0, 0.05462, 0.9736, 0.05462, 0.5, 0.0, 0.5735, 0.0, 0.5735, 0.05462, 0.5, 0.05462, 0.5735, 0.0, 0.6985, 0.0, 0.6985, 0.05462, 0.5735, 0.05462, 0.6985, 0.0, 0.8235, 0.0, 0.8235, 0.05462, 0.6985, 0.05462, 0.8785, 0.0, 0.9609, 0.0, 0.9609, 0.05462, 0.8785, 0.05462, 0.8235, 0.0, 0.8785, 0.0, 0.8785, 0.05462, 0.8235, 0.05462, 0.8235, 0.05462, 0.8785, 0.05462, 0.8785, 0.1092, 0.8235, 0.1092, 0.8235, 0.8, 0.8785, 0.8, 0.8785, 1.0, 0.8235, 1.0, 0.8235, 0.1092, 0.8785, 0.1092, 0.8785, 0.2, 0.8235, 0.2, 0.8235, 0.2, 0.8785, 0.2, 0.8785, 0.4, 0.8235, 0.4, 0.8235, 0.4, 0.8785, 0.4, 0.8785, 0.6, 0.8235, 0.6, 0.8235, 0.6, 0.8785, 0.6, 0.8785, 0.8, 0.8235, 0.8, 0.9609, 0.0, 0.9736, 0.0, 0.9736, 0.05462, 0.9609, 0.05462, 0.9609, 0.05462, 0.9736, 0.05462, 0.9736, 0.1092, 0.9609, 0.1092, 0.9609, 0.6, 0.9736, 0.6, 0.9736, 0.8, 0.9609, 0.8, 0.9609, 0.4, 0.9736, 0.4, 0.9736, 0.6, 0.9609, 0.6, 0.9609, 0.2, 0.9736, 0.2, 0.9736, 0.4, 0.9609, 0.4, 0.9609, 0.1092, 0.9736, 0.1092, 0.9736, 0.2, 0.9609, 0.2, 0.9609, 0.8, 0.9736, 0.8, 0.9736, 1.0, 0.9609, 1.0, 0.5, 1.0, 0.5735, 1.0, 0.5735, 1.0, 0.5, 1.0, 0.6985, 1.0, 0.8235, 1.0, 0.8235, 1.0, 0.6985, 1.0, 0.8785, 1.0, 0.9609, 1.0, 0.9609, 1.0, 0.8785, 1.0, 0.5735, 1.0, 0.6985, 1.0, 0.6985, 1.0, 0.5735, 1.0, 0.8235, 1.0, 0.8785, 1.0, 0.8785, 1.0, 0.8235, 1.0, 0.8235, 1.0, 0.8785, 1.0, 0.8785, 1.0, 0.8235, 1.0, 0.8235, 1.0, 0.8785, 1.0, 0.8785, 1.0, 0.8235, 1.0, 0.8235, 1.0, 0.8785, 1.0, 0.8785, 1.0, 0.8235, 1.0, 0.5735, 1.0, 0.6985, 1.0, 0.6985, 1.0, 0.5735, 1.0, 0.5735, 1.0, 0.6985, 1.0, 0.6985, 1.0, 0.5735, 1.0, 0.5735, 1.0, 0.6985, 1.0, 0.6985, 1.0, 0.5735, 1.0, 0.8785, 1.0, 0.9609, 1.0, 0.9609, 1.0, 0.8785, 1.0, 0.8785, 1.0, 0.9609, 1.0, 0.9609, 1.0, 0.8785, 1.0, 0.8785, 1.0, 0.9609, 1.0, 0.9609, 1.0, 0.8785, 1.0, 0.6985, 1.0, 0.8235, 1.0, 0.8235, 1.0, 0.6985, 1.0, 0.6985, 1.0, 0.8235, 1.0, 0.8235, 1.0, 0.6985, 1.0, 0.6985, 1.0, 0.8235, 1.0, 0.8235, 1.0, 0.6985, 1.0, 0.5, 1.0, 0.5735, 1.0, 0.5735, 1.0, 0.5, 1.0, 0.5, 1.0, 0.5735, 1.0, 0.5735, 1.0, 0.5, 1.0, 0.5, 1.0, 0.5735, 1.0, 0.5735, 1.0, 0.5, 1.0, 0.8235, 1.0, 0.8235, 1.0, 0.8235, 1.0, 0.8235, 1.0, 0.8235, 1.0, 0.8785, 1.0, 0.8785, 1.0, 0.8235, 1.0, 0.8785, 1.0, 0.8785, 1.0, 0.8785, 1.0, 0.8785, 1.0, 0.0, 0.0, 0.0, 0.0, 0.0, 0.0, 0.0, 0.0, 0.8785, 1.0, 0.8235, 1.0, 0.8235, 1.0, 0.8785, 1.0, 0.0, 0.0, 0.0, 0.0, 0.0, 0.0, 0.0, 0.0, 0.0, 0.0, 0.0, 0.0, 0.0, 0.0, 0.0, 0.0, 0.0, 0.0, 0.0, 0.0, 0.0, 0.0, 0.0, 0.0, 0.8235, 1.0, 0.8235, 1.0, 0.8235, 1.0, 0.8235, 1.0, 0.8235, 1.0, 0.8785, 1.0, 0.8785, 1.0, 0.8235, 1.0, 0.8235, 1.0, 0.8235, 1.0, 0.8235, 1.0, 0.8235, 1.0, 0.0, 0.0, 0.0, 0.0, 0.0, 0.0, 0.0, 0.0, 0.0, 0.0, 0.0, 0.0, 0.0, 0.0, 0.0, 0.0, 0.8235, 1.0, 0.8785, 1.0, 0.8785, 1.0, 0.8235, 1.0, 0.8235, 1.0, 0.8785, 1.0, 0.8785, 1.0, 0.8235, 1.0, 0.0, 0.0, 0.0, 0.0, 0.0, 0.0, 0.0, 0.0, 0.8235, 1.0, 0.8235, 1.0, 0.8235, 1.0, 0.8235, 1.0, 0.8235, 1.0, 0.8235, 1.0, 0.8235, 1.0, 0.8235, 1.0, 0.0, 0.0, 0.0, 0.0, 0.0, 0.0, 0.0, 0.0, 0.0, 0.0, 0.0, 0.0, 0.0, 0.0, 0.0, 0.0, 0.0, 0.0, 0.0, 0.0, 0.0, 0.0, 0.0, 0.0, 0.8235, 1.0, 0.8785, 1.0, 0.8785, 1.0, 0.8235, 1.0, 0.0, 0.0, 0.0, 0.0, 0.0, 0.0, 0.0, 0.0, 0.0, 0.0, 0.0, 0.0, 0.0, 0.0, 0.0, 0.0, 0.0, 0.0, 0.0, 0.0, 0.0, 0.0, 0.0, 0.0, 0.0, 0.0, 0.0, 0.0, 0.0, 0.0, 0.0, 0.0, 0.0, 0.0, 0.0, 0.0, 0.0, 0.0, 0.0, 0.0, 0.0, 0.0, 0.0, 0.0, 0.0, 0.0, 0.0, 0.0, 0.0, 0.0, 0.0, 0.0, 0.0, 0.0, 0.0, 0.0, 0.0, 0.0, 0.0, 0.0, 0.0, 0.0, 0.0, 0.0, 0.0, 0.0, 0.0, 0.0, 0.0, 0.0, 0.0, 0.0, 0.0, 0.0, 0.0, 0.0, 0.0, 0.0, 0.0, 0.0, 0.0, 0.0, 0.0, 0.0, 0.0, 0.0, 0.0, 0.0, 0.0, 0.0, 0.0, 0.0, 0.0, 0.0, 0.0, 0.0, 0.0, 0.0, 0.0, 0.0, 0.0, 0.0, 0.0, 0.0, 0.0, 0.0, 0.8235, 1.0, 0.8785, 1.0, 0.8785, 1.0, 0.8235, 1.0, 0.0, 0.0, 0.0, 0.0, 0.0, 0.0, 0.0, 0.0, 0.8235, 1.0, 0.8235, 1.0, 0.8235, 1.0, 0.8235, 1.0, 0.0, 0.0, 0.0, 0.0, 0.0, 0.0, 0.0, 0.0, 0.0, 0.0, 0.0, 0.0, 0.0, 0.0, 0.0, 0.0, 0.0, 0.0, 0.0, 0.0, 0.0, 0.0, 0.0, 0.0, 0.0, 0.0, 0.0, 0.0, 0.0, 0.0, 0.0, 0.0, 0.8235, 1.0, 0.8235, 1.0, 0.8235, 1.0, 0.8235, 1.0, 0.0, 0.0, 0.0, 0.0, 0.0, 0.0, 0.0, 0.0, 0.8235, 1.0, 0.8235, 1.0, 0.8235, 1.0, 0.8235, 1.0, 0.0, 0.0, 0.0, 0.0, 0.0, 0.0, 0.0, 0.0, 0.8235, 1.0, 0.8235, 1.0, 0.8235, 1.0, 0.8235, 1.0, 0.8235, 1.0, 0.8235, 1.0, 0.8235, 1.0, 0.8235, 1.0, 0.0, 0.0, 0.0, 0.0, 0.0, 0.0, 0.0, 0.0, 0.8235, 1.0, 0.8235, 1.0, 0.8235, 1.0, 0.8235, 1.0, 0.0, 0.0, 0.0, 0.0, 0.0, 0.0, 0.0, 0.0, 0.8235, 1.0, 0.8235, 1.0, 0.8235, 1.0, 0.8235, 1.0, 0.0, 0.0, 0.0, 0.0, 0.0, 0.0, 0.0, 0.0, 0.0, 0.0, 0.0, 0.0, 0.0, 0.0, 0.0, 0.0, 0.0, 0.0, 0.0, 0.0, 0.0, 0.0, 0.0, 0.0, 0.0, 0.0, 0.0, 0.0, 0.0, 0.0, 0.0, 0.0, 0.0, 0.0, 0.0, 0.0, 0.0, 0.0, 0.0, 0.0, 0.0, 0.0, 0.0, 0.0, 0.0, 0.0, 0.0, 0.0, 0.8235, 1.0, 0.8785, 1.0, 0.8785, 1.0, 0.8235, 1.0, 0.0, 0.0, 0.0, 0.0, 0.0, 0.0, 0.0, 0.0, 0.0, 0.0, 0.0, 0.0, 0.0, 0.0, 0.0, 0.0, 0.0, 0.0, 0.0, 0.0, 0.0, 0.0, 0.0, 0.0, 0.0, 0.0, 0.0, 0.0, 0.0, 0.0, 0.0, 0.0, 0.0, 0.0, 0.0, 0.0, 0.0, 0.0, 0.0, 0.0, 0.0, 0.0, 0.0, 0.0, 0.0, 0.0, 0.0, 0.0, 0.0, 0.0, 0.0, 0.0, 0.0, 0.0, 0.0, 0.0, 0.0, 0.0, 0.0, 0.0, 0.0, 0.0, 0.0, 0.0, 0.0, 0.0, 0.0, 0.0, 0.0, 0.0, 0.0, 0.0, 0.0, 0.0, 0.0, 0.0, 0.0, 0.0, 0.0, 0.0, 0.0, 0.0, 0.0, 0.0, 0.0, 0.0, 0.0, 0.0, 0.8235, 1.0, 0.8785, 1.0, 0.8785, 1.0, 0.8235, 1.0, 0.0, 0.0, 0.0, 0.0, 0.0, 0.0, 0.0, 0.0, 0.0, 0.0, 0.0, 0.0, 0.0, 0.0, 0.0, 0.0, 0.0, 0.0, 0.0, 0.0, 0.0, 0.0, 0.0, 0.0, 0.0, 0.0, 0.0, 0.0, 0.0, 0.0, 0.0, 0.0, 0.0, 0.0, 0.0, 0.0, 0.0, 0.0, 0.0, 0.0, 0.0, 0.0, 0.0, 0.0, 0.0, 0.0, 0.0, 0.0, 0.0, 0.0, 0.0, 0.0, 0.0, 0.0, 0.0, 0.0, 0.0, 0.0, 0.0, 0.0, 0.0, 0.0, 0.0, 0.0, 0.0, 0.0, 0.0, 0.0, 0.0, 0.0, 0.0, 0.0, 0.0, 0.0, 0.0, 0.0, 0.0, 0.0, 0.0, 0.0, 0.0, 0.0, 0.0, 0.0, 0.0, 0.0, 0.0, 0.0, 0.0, 0.0, 0.0, 0.0, 0.0, 0.0, 0.0, 0.0, 0.0, 0.0, 0.0, 0.0, 0.0, 0.0, 0.0, 0.0, 0.0, 0.0, 0.0, 0.0, 0.0, 0.0, 0.0, 0.0, 0.0, 0.0, 0.0, 0.0, 0.0, 0.0, 0.0, 0.0, 0.0, 0.0, 0.0, 0.0, 0.0, 0.0, 0.0, 0.0, 0.0, 0.0, 0.0, 0.0, 0.0, 0.0, 0.0, 0.0, 0.0, 0.0, 0.0, 0.0, 0.0, 0.0, 0.0, 0.0, 0.0, 0.0, 0.0, 0.0, 0.0, 0.0, 0.0, 0.0, 0.0, 0.0, 0.0, 0.0, 0.0, 0.0, 0.0, 0.0, 0.0, 0.0, 0.0, 0.0, 0.0, 0.0, 0.0, 0.0, 0.0, 0.0, 0.0, 0.0, 0.0, 0.0, 0.0, 0.0, 0.0, 0.0, 0.0, 0.0, 0.0, 0.0, 0.0, 0.0, 0.0, 0.0, 0.0, 0.0, 0.0, 0.0, 0.0, 0.0, 0.0, 0.0, 0.0, 0.0, 0.0, 0.0, 0.0, 0.0, 0.0, 0.0, 0.0, 0.0, 0.0, 0.0, 0.0, 0.0, 0.0, 0.0, 0.0, 0.0, 0.0, 0.0, 0.0, 0.0, 0.0, 0.0, 0.0, 0.0, 0.0, 0.0, 0.0, 0.0, 0.0, 0.0, 0.0, 0.0, 0.0, 0.0, 0.0, 0.0, 0.0, 0.0, 0.0, 0.0, 0.0, 0.0, 0.0, 0.0, 0.0, 0.0, 0.0, 0.0, 0.0, 0.0, 0.0, 0.0, 0.0, 0.0, 0.0, 0.0, 0.0, 0.0, 0.0, 0.0, 0.0, 0.0, 0.0, 0.0, 0.0, 0.0, 0.0, 0.0, 0.0, 0.0, 0.0, 0.0, 0.0, 0.0, 0.0, 0.0, 0.0, 0.0, 0.0, 0.0, 0.0, 0.0, 0.0, 0.0, 0.0, 0.0, 0.0, 0.0, 0.0, 0.0, 0.0, 0.0, 0.0, 0.0, 0.0, 0.0, 0.0, 0.0, 0.0, 0.0, 0.0, 0.0, 0.0, 0.0, 0.0, 0.0, 0.0, 0.0, 0.0, 0.0, 0.0, 0.0, 0.0, 0.0, 0.0, 0.0, 0.0, 0.0, 0.0, 0.0, 0.0, 0.0, 0.0, 0.0, 0.0, 0.0, 0.0, 0.0, 0.0, 0.0, 0.0, 0.0, 0.0, 0.0, 0.0, 0.0, 0.0, 0.0, 0.0, 0.0, 0.0, 0.0, 0.0, 0.0, 0.0, 0.0, 0.0, 0.0, 0.0, 0.0, 0.0, 0.0, 0.0, 0.0, 0.0, 0.0, 0.0, 0.0, 0.0, 0.0, 0.0, 0.0, 0.0, 0.0, 0.0, 0.0, 0.0, 0.0, 0.0, 0.0, 0.0, 0.0, 0.0, 0.0, 0.0, 0.0, 0.0, 0.0, 0.0, 0.0, 0.0, 0.0, 0.0, 0.0, 0.0, 0.0, 0.0, 0.0, 0.0, 0.0, 0.0, 0.0, 0.0, 0.0, 0.0, 0.0, 0.0, 0.0, 0.0, 0.0, 0.0, 0.0, 0.0, 0.0, 0.0, 0.0, 0.0, 0.0, 0.0, 0.0, 0.0, 0.0, 0.0, 0.0, 0.0, 0.0, 0.0, 0.0, 0.0, 0.0, 0.0, 0.0, 0.0, 0.0, 0.0, 0.0, 0.0, 0.0, 0.0, 0.0, 0.0, 0.0, 0.0, 0.0, 0.0, 0.0, 0.0, 0.0, 0.0, 0.0, 0.0, 0.0, 0.0, 0.0, 0.0, 0.0, 0.0, 0.0, 0.0, 0.0, 0.0, 0.0, 0.0, 0.0, 0.0, 0.0, 0.0, 0.0, 0.0, 0.0, 0.0, 0.0, 0.0, 0.0, 0.0, 0.0, 0.0, 0.0, 0.0, 0.0, 0.0, 0.0, 0.0, 0.0, 0.0, 0.0, 0.0, 0.0, 0.0, 0.0, 0.0, 0.0, 0.0, 0.0, 0.0, 0.0, 0.0, 0.0, 0.0, 0.0, 0.0, 0.0, 0.0, 0.0, 0.0, 0.0, 0.0, 0.0, 0.0, 0.0, 0.0, 0.0, 0.0, 0.0, 0.0, 0.0, 0.0, 0.0, 0.0, 0.0, 0.0, 0.0, 0.0, 0.0, 0.0, 0.0, 0.0, 0.0, 0.0, 0.0, 0.0, 0.0, 0.0, 0.0, 0.0, 0.0, 0.0, 0.0, 0.0, 0.0, 0.0, 0.0, 0.0, 0.0, 0.0, 0.0, 0.0, 0.0, 0.0, 0.0, 0.0, 0.0, 0.0, 0.0, 0.0, 0.0, 0.0, 0.0, 0.0, 0.0, 0.0, 0.0, 0.0, 0.0, 0.0, 0.0, 0.0, 0.0, 0.0, 0.0, 0.0, 0.0, 0.0, 0.0, 0.0, 0.0, 0.0, 0.0, 0.0, 0.0, 0.0, 0.0, 0.0, 0.0, 0.0, 0.0, 0.0, 0.0, 0.0, 0.0, 0.0, 0.0, 0.0, 0.0, 0.0, 0.0, 0.0, 0.0, 0.0, 0.0, 0.0, 0.0, 0.0, 0.0, 0.0, 0.0, 0.0, 0.0, 0.0, 0.0, 0.0, 0.0, 0.0, 0.0, 0.0, 0.0, 0.0, 0.0, 0.0, 0.0, 0.0, 0.0, 0.0, 0.0, 0.0, 0.0, 0.0, 0.0, 0.0, 0.0, 0.0, 0.0, 0.0, 0.0, 0.0, 0.0, 0.0, 0.0, 0.0, 0.0, 0.0, 0.0, 0.0, 0.0, 0.0, 0.0, 0.0, 0.0, 0.0, 0.0, 0.0, 0.0, 0.0, 0.0, 0.0, 0.0, 0.0, 0.0, 0.0, 0.0, 0.0, 0.0, 0.0, 0.0, 0.0, 0.0, 0.0, 0.0, 0.0, 0.0, 0.0, 0.0, 0.0, 0.0, 0.0, 0.0, 0.0, 0.0, 0.0, 0.0, 0.0, 0.0, 0.0, 0.0, 0.0, 0.0, 0.0, 0.0, 0.0, 0.0, 0.0, 0.0, 0.0, 0.0, 0.0, 0.0, 0.0, 0.0, 0.0, 0.0, 0.0, 0.0, 0.0, 0.0, 0.0, 0.0, 0.0, 0.0, 0.0, 0.0, 0.0, 0.0, 0.0, 0.0, 0.0, 0.0, 0.0, 0.0, 0.0, 0.0, 0.0, 0.0, 0.0, 0.0, 0.0, 0.0, 0.0, 0.0, 0.0, 0.0, 0.0, 0.0, 0.0, 0.0, 0.0, 0.0, 0.0, 0.0, 0.0, 0.0, 0.0, 0.0, 0.0, 0.0, 0.0, 0.0, 0.0, 0.0, 0.0, 0.0, 0.0, 0.0, 0.0, 0.0, 0.0, 0.0, 0.0, 0.0, 0.0, 0.0, 0.0, 0.0, 0.0, 0.0, 0.0, 0.0, 0.0, 0.0, 0.0, 0.0, 0.0, 0.0, 0.0, 0.0, 0.0, 0.0, 0.0, 0.0, 0.0, 0.0, 0.0, 0.0, 0.0, 0.0, 0.0, 0.0, 0.0, 0.0, 0.0, 0.0, 0.0, 0.0, 0.0, 0.0, 0.0, 0.0, 0.0, 0.0, 1.0, 0.0, 0.8139, 0.0, 0.5, 0.0, 0.0, 0.0, 0.0, 0.0, 0.0, 0.0, 0.0, 0.0, 0.0, 0.0, 0.0, 0.0, 0.0, 0.0, 0.0, 0.0, 0.0, 0.0, 0.0, 0.0, 0.0, 0.0, 0.0, 0.0, 0.0, 0.0, 0.0, 0.0, 0.0, 0.0, 0.0, 0.0, 0.0, 0.0, 0.0, 0.0, 0.0, 0.0, 0.0, 0.0, 0.0, 0.0, 0.0, 0.0, 0.0, 0.0, 0.0, 0.0, 0.0, 0.0, 0.0, 0.0, 0.0, 0.0, 0.0, 0.0, 0.0, 0.0, 0.0, 0.0, 0.0, 0.0, 0.0, 0.0, 0.0, 0.0, 0.0, 0.0, 0.0, 0.0, 0.0, 0.0, 0.0, 0.0, 0.0, 0.0, 0.0, 0.0, 0.0, 0.0, 0.0, 0.0, 0.0, 0.0, 0.0, 0.0, 0.0, 0.0, 0.0, 0.0, 0.0, 0.0, 0.0, 0.0, 0.0, 0.0, 0.0, 0.0, 0.0, 0.0, 0.0, 0.0, 0.0, 0.0, 0.0, 0.0, 0.0, 0.0, 0.0, 0.0, 0.0, 0.0, 0.0, 0.0, 0.0, 0.0, 0.0, 0.0, 0.0, 0.0, 0.0, 0.0, 0.0, 0.0, 0.0, 0.0, 0.0, 0.0, 0.0, 0.0, 0.0, 0.0, 0.0, 0.0, 0.0, 0.0, 0.0, 0.0, 0.0, 0.0, 0.0, 0.0, 0.0, 0.0, 0.0, 0.0, 0.0, 0.0, 0.0, 0.0, 0.0, 0.0, 0.0, 0.0, 0.0, 0.0, 0.0, 0.0, 0.0, 0.0, 0.0, 0.0, 0.0, 0.0, 0.0, 0.0, 0.0, 0.0, 0.0, 0.0, 0.0, 0.0, 0.0, 0.0, 0.0, 0.0, 0.0, 0.0, 0.0, 0.0, 0.0, 0.0, 0.0, 0.0, 0.0, 0.0, 0.0, 0.0, 0.0, 0.0, 0.0, 0.0, 0.0, 0.0, 0.0, 0.0, 0.0, 0.0, 0.0, 0.0, 0.0, 0.0, 0.0, 0.0, 0.0, 0.0, 0.0, 0.0, 0.0, 0.0, 0.0, 0.0, 0.0, 0.0, 0.0, 0.0, 0.0, 0.0, 0.0, 0.0, 0.0, 0.0, 0.0, 0.0, 0.0, 0.0, 0.0, 0.0, 0.0, 0.0, 0.0, 0.0, 0.0, 0.0, 0.0, 0.0, 0.0, 0.0, 0.0, 0.0, 0.0, 0.0, 0.0, 0.0, 0.0, 0.0, 0.8235, 1.0, 0.8785, 1.0, 0.8785, 1.0, 0.8235, 1.0, 0.8235, 1.0, 0.8785, 1.0, 0.8785, 1.0, 0.8235, 1.0, 0.8235, 1.0, 0.8785, 1.0, 0.8785, 1.0, 0.8235, 1.0, 0.0, 0.0, 0.0, 0.0, 0.0, 0.0, 0.0, 0.0, 0.0, 0.0, 0.0, 0.0, 0.0, 0.0, 0.0, 0.0, 0.0, 0.0, 0.0, 0.0, 0.0, 0.0, 0.0, 0.0, 0.8235, 1.0, 0.8785, 1.0, 0.8785, 1.0, 0.8235, 1.0, 0.0, 0.0, 0.0, 0.0, 0.0, 0.0, 0.0, 0.0, 0.0, 0.0, 0.0, 0.0, 0.0, 0.0, 0.0, 0.0, 0.0, 0.0, 0.0, 0.0, 0.0, 0.0, 0.0, 0.0, 0.8235, 1.0, 0.8235, 1.0, 0.8235, 1.0, 0.8235, 1.0, 0.0, 0.0, 0.0, 0.0, 0.0, 0.0, 0.0, 0.0, 0.0, 0.0, 0.0, 0.0, 0.0, 0.0, 0.0, 0.0, 0.0, 0.0, 0.0, 0.0, 0.0, 0.0, 0.0, 0.0, 0.0, 0.0, 0.0, 0.0, 0.0, 0.0, 0.0, 0.0, 0.0, 0.0, 0.0, 0.0, 0.0, 0.0, 0.0, 0.0, 0.0, 0.0, 0.0, 0.0, 0.0, 0.0, 0.0, 0.0, 0.0, 0.0, 0.0, 0.0, 0.0, 0.0, 0.0, 0.0, 0.0, 0.0, 0.0, 0.0, 0.0, 0.0, 0.0, 0.0, 0.0, 0.0, 0.0, 0.0, 0.0, 0.0, 0.0, 0.0, 0.0, 0.0, 0.0, 0.0, 0.0, 0.0, 0.0, 0.0, 0.0, 0.0, 0.0, 0.0, 0.0, 0.0, 0.0, 0.0, 0.0, 0.0, 0.0, 0.0, 0.0, 0.0, 0.0, 0.0, 0.0, 0.0, 0.0, 0.0, 0.0, 0.0, 0.0, 0.0, 0.0, 0.0, 0.0, 0.0, 0.0, 0.0, 0.0, 0.0, 0.0, 0.0, 0.0, 0.0, 0.0, 0.0, 0.0, 0.0, 0.0, 0.0, 0.0, 0.0, 0.0, 0.0, 0.0, 0.0, 0.0, 0.0, 0.0, 0.0, 0.0, 0.0, 0.0, 0.0, 0.0, 0.0, 0.0, 0.0, 0.0, 0.0, 0.0, 0.0, 0.0, 0.0, 0.0, 0.0, 0.0, 0.0, 0.0, 0.0, 0.0, 0.0, 0.0, 0.0, 0.0, 0.0, 0.0, 0.0, 0.0, 0.0, 0.0, 0.0, 0.0, 0.0, 0.0, 0.0, 0.0, 0.0, 0.0, 0.0, 0.0, 0.0, 0.0, 0.0, 0.0, 0.0, 0.0, 0.0, 0.0, 0.0, 0.0, 0.0, 0.0, 0.0, 0.0, 0.0, 0.0, 0.0, 0.0, 0.0, 0.0, 0.0, 0.0, 0.0, 0.0, 0.0, 0.0, 0.0, 0.8785, 1.0, 0.8785, 1.0, 0.8785, 1.0, 0.8785, 1.0, 0.8785, 1.0, 0.8785, 1.0, 0.8785, 1.0, 0.8785, 1.0, 0.0, 0.0, 0.0, 0.0, 0.0, 0.0, 0.0, 0.0, 0.0, 0.0, 0.0, 0.0, 0.0, 0.0, 0.0, 0.0, 0.0, 0.0, 0.0, 0.0, 0.0, 0.0, 0.0, 0.0, 0.0, 0.0, 0.0, 0.0, 0.0, 0.0, 0.0, 0.0, 0.0, 0.0, 0.0, 0.0, 0.0, 0.0, 0.0, 0.0, 0.0, 0.0, 0.0, 0.0, 0.0, 0.0, 0.0, 0.0, 0.8139, 0.9809, 1.0, 0.9809, 1.0, 1.0, 0.8139, 1.0, 0.8139, 0.0, 1.0, 0.0, 1.0, 0.01427, 0.8139, 0.01427, 0.8139, 0.6587, 1.0, 0.6587, 1.0, 0.9809, 0.8139, 0.9809, 0.8139, 0.2781, 1.0, 0.2781, 1.0, 0.3365, 0.8139, 0.3365, 0.8139, 0.4779, 1.0, 0.4779, 1.0, 0.6587, 0.8139, 0.6587, 0.8139, 0.01427, 1.0, 0.01427, 1.0, 0.103, 0.8139, 0.103, 0.7356, 0.1946, 1.0, 0.1631, 1.0, 0.2197, 0.8139, 0.2197, 0.8139, 0.3365, 1.0, 0.3365, 1.0, 0.4779, 0.8139, 0.4779, 0.8139, 0.103, 1.0, 0.103, 1.0, 0.1631, 0.7356, 0.1946, 0.0, 0.0, 0.0, 0.0, 0.0, 0.0, 0.0, 0.0, 0.0, 0.0, 0.0, 0.0, 0.0, 0.0, 0.0, 0.0, 0.0, 0.0, 0.0, 0.0, 0.0, 0.0, 0.0, 0.0, 0.0, 0.0, 0.0, 0.0, 0.0, 0.0, 0.0, 0.0, 0.0, 0.0, 0.0, 0.0, 0.0, 0.0, 0.0, 0.0, 0.0, 0.0, 0.0, 0.0, 0.0, 0.0, 0.0, 0.0, 0.0, 0.0, 0.0, 0.0, 0.0, 0.0, 0.0, 0.0, 0.0, 0.0, 0.0, 0.0, 0.0, 0.0, 0.0, 0.0, 0.0, 0.0, 0.0, 0.0, 0.0, 0.0, 0.0, 0.0, 0.0, 0.0, 0.0, 0.0, 0.0, 0.0, 0.0, 0.0, 0.0, 0.0, 0.0, 0.0, 0.0, 0.0, 0.0, 0.0, 0.0, 0.0, 0.0, 0.0, 0.0, 0.0, 0.0, 0.0, 0.0, 0.0, 0.0, 0.0, 0.0, 0.0, 0.0, 0.0, 0.0, 0.0, 0.0, 0.0, 0.0, 0.0, 0.0, 0.0, 0.0, 0.0, 0.0, 0.0, 0.0, 0.0, 0.0, 0.0, 0.0, 0.0, 0.0, 0.0, 0.0, 0.0, 0.0, 0.0, 0.0, 0.0, 0.0, 0.0, 0.0, 0.0, 0.0, 0.0, 0.0, 0.0, 0.0, 0.0, 0.0, 0.0, 0.0, 0.0, 0.0, 0.0, 0.0, 0.0, 0.0, 0.0, 0.0, 0.0, 0.0, 0.0, 0.0, 0.0, 0.0, 0.0, 0.0, 0.0, 0.0, 0.0, 0.0, 0.0, 0.0, 0.0, 0.0, 0.0, 0.0, 0.0, 0.0, 0.0, 0.0, 0.0, 0.0, 0.0, 0.0, 0.0, 0.0, 0.0, 0.0, 0.0, 0.0, 0.0, 0.0, 0.0, 0.0, 0.0, 0.0, 0.0, 0.0, 0.0, 0.0, 0.0, 0.0, 0.0, 0.0, 0.0, 0.0, 0.0, 0.0, 0.0, 0.0, 0.0, 0.0, 0.0, 0.0, 0.0, 0.0, 0.0, 0.0, 0.0, 0.0, 0.0, 0.0, 0.0, 0.0, 0.0, 0.0, 0.0, 0.0, 0.0, 0.0, 0.0, 0.0, 0.0, 0.0, 0.0, 0.0, 0.0, 0.0, 0.0, 0.0, 0.0, 0.0, 0.0, 0.0, 0.0, 0.0, 0.0, 0.0, 0.0, 0.0, 0.0, 0.0, 0.0, 0.0, 0.0, 0.0, 0.0, 0.0, 0.0, 0.0, 0.0, 0.0, 0.0, 0.0, 0.0, 0.0, 0.0, 0.0, 0.0, 0.0, 0.0, 0.0, 0.0, 0.0, 0.0, 0.0, 0.0, 0.0, 0.0, 0.0, 0.0, 0.0, 0.0, 0.0, 0.0, 0.0, 0.0, 0.0, 0.0, 0.0, 0.0, 0.0, 0.0, 0.0, 0.0, 0.0, 0.0, 0.0, 0.0, 0.0, 0.0, 0.0, 0.0, 0.0, 0.0, 0.0, 0.0, 0.0, 0.0, 0.0, 0.0, 0.0, 0.0, 0.0, 0.0, 0.0, 0.0, 0.0, 0.0, 0.0, 0.0, 0.0, 0.0, 0.0, 0.0, 0.0, 0.0, 0.0, 0.0, 0.0, 0.0, 0.0, 0.0, 0.0, 0.0, 0.0, 0.0, 0.0, 0.0, 0.0, 0.0, 0.0, 0.0, 0.0, 0.0, 0.0, 0.0, 0.0, 0.0, 0.0, 0.0, 0.0, 0.0, 0.0, 0.0, 0.0, 0.0, 0.9609, 1.0, 0.9609, 1.0, 0.9609, 1.0, 0.9609, 1.0, 0.9609, 1.0, 0.9609, 1.0, 0.9609, 1.0, 0.9609, 1.0, 0.9736, 1.0, 1.0, 1.0, 1.0, 1.0, 0.9736, 1.0, 0.9609, 1.0, 0.9736, 1.0, 0.9736, 1.0, 0.9609, 1.0, 0.9736, 1.0, 1.0, 1.0, 1.0, 1.0, 0.9736, 1.0, 0.9609, 1.0, 0.9736, 1.0, 0.9736, 1.0, 0.9609, 1.0, 0.9736, 1.0, 1.0, 1.0, 1.0, 1.0, 0.9736, 1.0, 0.9609, 1.0, 0.9736, 1.0, 0.9736, 1.0, 0.9609, 1.0, 0.9736, 1.0, 1.0, 1.0, 1.0, 1.0, 0.9736, 1.0, 0.9609, 1.0, 0.9736, 1.0, 0.9736, 1.0, 0.9609, 1.0, 0.9736, 1.0, 1.0, 1.0, 1.0, 1.0, 0.9736, 1.0, 0.9609, 1.0, 0.9736, 1.0, 0.9736, 1.0, 0.9609, 1.0, 0.0, 0.0, 0.0, 0.0, 0.0, 0.0, 0.9609, 1.0, 0.9609, 1.0, 0.9609, 1.0, 0.9609, 1.0, 0.9609, 1.0, 0.0, 0.0, 1.0, 1.0, 1.0, 1.0, 1.0, 1.0, 1.0, 1.0, 1.0, 0.1092, 1.0, 0.05462, 1.0, 0.05462, 1.0, 0.1092, 1.0, 1.0, 1.0, 1.0, 1.0, 1.0, 1.0, 1.0, 1.0, 0.6, 1.0, 0.4, 1.0, 0.4, 1.0, 0.6, 1.0, 0.05462, 1.0, 0.0, 1.0, 0.0, 1.0, 0.05462, 1.0, 1.0, 1.0, 1.0, 1.0, 1.0, 1.0, 1.0, 1.0, 0.8, 1.0, 0.6, 1.0, 0.6, 1.0, 0.8, 1.0, 1.0, 1.0, 1.0, 1.0, 1.0, 1.0, 1.0, 1.0, 1.0, 1.0, 1.0, 1.0, 1.0, 1.0, 1.0, 1.0, 0.2, 1.0, 0.1092, 1.0, 0.1092, 1.0, 0.2, 1.0, 1.0, 1.0, 0.8, 1.0, 0.8, 1.0, 1.0, 1.0, 0.4, 1.0, 0.2, 1.0, 0.2, 1.0, 0.4, 1.0, 0.4, 1.0, 0.2, 1.0, 0.2, 1.0, 0.4, 1.0, 0.1092, 1.0, 0.05462, 1.0, 0.05462, 1.0, 0.1092, 1.0, 0.6, 1.0, 0.4, 1.0, 0.4, 1.0, 0.6, 1.0, 0.2, 1.0, 0.1092, 1.0, 0.1092, 1.0, 0.2, 1.0, 0.05462, 1.0, 0.0, 1.0, 0.0, 1.0, 0.05462, 1.0, 1.0, 1.0, 0.8, 1.0, 0.8, 1.0, 1.0, 1.0, 0.05462, 1.0, 0.0, 1.0, 0.0, 1.0, 0.05462, 1.0, 0.6, 1.0, 0.4, 1.0, 0.4, 1.0, 0.6, 1.0, 0.2, 1.0, 0.1092, 1.0, 0.1092, 1.0, 0.2, 1.0, 0.6, 1.0, 0.6, 1.0, 0.6, 1.0, 0.6, 1.0, 0.1092, 1.0, 0.05462, 1.0, 0.05462, 1.0, 0.1092, 1.0, 0.8, 1.0, 0.6, 1.0, 0.6, 1.0, 0.8, 1.0, 0.4, 1.0, 0.2, 1.0, 0.2, 1.0, 0.4, 1.0, 0.05462, 1.0, 0.0, 1.0, 0.0, 1.0, 0.05462, 1.0, 0.6, 1.0, 0.4, 1.0, 0.4, 1.0, 0.6, 1.0, 0.2, 1.0, 0.1092, 1.0, 0.1092, 1.0, 0.2, 1.0, 0.6, 1.0, 0.6, 1.0, 0.6, 1.0, 0.6, 1.0, 0.1092, 1.0, 0.05462, 1.0, 0.05462, 1.0, 0.1092, 1.0, 0.4, 1.0, 0.2, 1.0, 0.2, 1.0, 0.4, 1.0, 0.8, 1.0, 0.6, 1.0, 0.6, 1.0, 0.8, 0.5, 0.103, 0.8139, 0.103, 0.7356, 0.1946, 0.5, 0.1631, 0.5, 0.3365, 0.8139, 0.3365, 0.8139, 0.4779, 0.5, 0.4779, 0.5, 0.1631, 0.7356, 0.1946, 0.8139, 0.2197, 0.5, 0.2197, 0.5, 0.01427, 0.8139, 0.01427, 0.8139, 0.103, 0.5, 0.103, 0.5, 0.4779, 0.8139, 0.4779, 0.8139, 0.6587, 0.5, 0.6587, 0.5, 0.2781, 0.8139, 0.2781, 0.8139, 0.3365, 0.5, 0.3365, 0.5, 0.6587, 0.8139, 0.6587, 0.8139, 0.9809, 0.5, 0.9809, 0.5, 0.0, 0.8139, 0.0, 0.8139, 0.01427, 0.5, 0.01427, 0.5, 0.9809, 0.8139, 0.9809, 0.8139, 1.0, 0.5, 1.0, 1.0, 0.0, 0.8139, 1.0, 1.0, 1.0, 1.0, 0.0, 1.0, 0.0, 1.0, 0.0, 1.0, 0.1092, 1.0, 0.05462, 1.0, 0.05462, 1.0, 0.1092, 1.0, 0.4003, 1.0, 0.2, 1.0, 0.2, 1.0, 0.4, 1.0, 0.8, 1.0, 0.6, 1.0, 0.6, 1.0, 0.8, 1.0, 0.05462, 1.0, 0.0, 1.0, 0.0, 1.0, 0.05462, 1.0, 0.6, 1.0, 0.4003, 1.0, 0.4, 1.0, 0.6, 1.0, 0.2, 1.0, 0.1092, 1.0, 0.1092, 1.0, 0.2, 1.0, 0.6, 1.0, 0.6, 1.0, 0.6, 1.0, 0.6, 1.0, 0.6, 1.0, 0.6, 1.0, 0.6, 1.0, 0.6, 1.0, 0.2, 1.0, 0.1092, 1.0, 0.1092, 1.0, 0.2, 1.0, 0.6, 1.0, 0.4001, 1.0, 0.4003, 1.0, 0.6, 1.0, 0.05462, 1.0, 0.0, 1.0, 0.0, 1.0, 0.05462, 1.0, 0.8, 1.0, 0.6, 1.0, 0.6, 1.0, 0.8, 1.0, 0.4001, 1.0, 0.2, 1.0, 0.2, 1.0, 0.4003, 1.0, 0.1092, 1.0, 0.05462, 1.0, 0.05462, 1.0, 0.1092, 0.0, 0.0, 0.0, 0.0, 0.0, 0.0, 0.0, 0.0, 1.0, 0.0, 0.0, 0.0, 0.0, 0.0, 0.0, 0.0, 0.9609, 1.0, 0.9736, 1.0, 1.0, 1.0, 1.0, 1.0, 1.0, 0.2197, 1.0, 1.0, 1.0, 1.0, 1.0, 1.0, 1.0, 1.0, 1.0, 1.0, 1.0, 1.0, 1.0, 1.0, 1.0, 1.0, 1.0, 0.6682, 1.0, 0.3365, 1.0, 0.2781, 0.5, 0.4, 1.0, 0.8, 1.0, 0.3365, 0.5, 0.1682, 1.0, 0.8, 1.0, 0.8, 1.0, 0.3365, 1.0, 1.0, 1.0, 1.0, 1.0, 1.0, 1.0, 1.0, 0.9609, 1.0, 0.9736, 1.0, 0.9736, 1.0, 0.9609, 1.0, 0.9736, 1.0, 1.0, 1.0, 1.0, 1.0, 0.9736, 1.0, 0.0, 0.0, 0.0, 0.0, 0.0, 0.0, 0.0, 0.0, 0.0, 0.0, 0.0, 0.0, 1.0, 1.0, 1.0, 1.0, 1.0, 1.0, 1.0, 1.0, 0.9609, 1.0, 0.9609, 1.0, 0.9609, 1.0, 0.9609, 1.0, 0.9609, 1.0, 0.9609, 1.0, 0.9609, 1.0, 0.9609, 1.0, 0.9609, 1.0, 0.9609, 1.0, 0.9609, 1.0, 0.9609, 1.0, 0.0, 0.0, 0.0, 0.0, 0.0, 0.0, 0.0, 0.0, 0.0, 0.0, 0.0, 0.0, 0.0, 0.0, 0.0, 0.0, 0.0, 0.0, 0.0, 0.0, 0.0, 0.0, 0.9609, 1.0, 0.9609, 1.0, 0.9609, 1.0, 0.9609, 1.0, 0.9609, 1.0, 0.9609, 1.0, 0.9609, 1.0, 0.9609, 1.0, 0.0, 0.0, 0.0, 0.0, 0.0, 0.0, 0.0, 0.0, 0.0, 0.0, 0.0, 0.0, 0.0, 0.0, 0.0, 0.0, 0.0, 0.0, 0.0, 0.0, 0.0, 0.0, 0.0, 0.0, 0.0, 0.0, 0.0, 0.0, 0.0, 0.0, 0.9609, 1.0, 0.9609, 1.0, 0.0, 0.0, 0.0, 0.0, 0.0, 0.0, 0.0, 0.0, 0.0, 0.0, 0.0, 0.0, 0.0, 0.0, 0.0, 0.0, 0.0, 0.0, 0.0, 0.0, 0.0, 0.0, 0.0, 0.0, 0.0, 0.0, 0.0, 0.0, 0.0, 0.0, 0.0, 0.0, 0.0, 0.0, 0.0, 0.0, 0.0, 0.0, 0.9609, 1.0, 0.9736, 1.0, 0.9736, 1.0, 0.9609, 1.0, 0.9736, 1.0, 1.0, 1.0, 1.0, 1.0, 0.9736, 1.0, 0.9609, 1.0, 0.9609, 1.0, 0.9609, 1.0, 0.9609, 1.0, 1.0, 1.0, 1.0, 1.0, 1.0, 1.0, 1.0, 1.0, 0.9609, 1.0, 0.9736, 1.0, 0.9736, 1.0, 0.9609, 1.0, 0.9736, 1.0, 1.0, 1.0, 1.0, 1.0, 0.9736, 1.0, 0.9609, 1.0, 0.9609, 1.0, 0.9609, 1.0, 0.9609, 1.0, 1.0, 0.0, 1.0, 1.0, 1.0, 1.0, 1.0, 1.0, 1.0, 0.01427, 0.9609, 1.0, 0.9609, 1.0, 0.9609, 1.0, 0.9609, 1.0, 0.9736, 1.0, 1.0, 1.0, 1.0, 1.0, 0.9736, 1.0, 0.9609, 1.0, 0.9736, 1.0, 0.9736, 1.0, 0.9609, 1.0, 1.0, 1.0, 1.0, 1.0, 1.0, 1.0, 1.0, 1.0, 0.9609, 1.0, 0.9609, 1.0, 0.9609, 1.0, 0.9609, 1.0, 0.0, 0.0, 0.0, 0.0, 0.0, 0.0, 0.0, 0.0, 0.9609, 1.0, 0.9609, 1.0, 0.9609, 1.0, 0.9609, 1.0, 0.0, 0.0, 0.0, 0.0, 0.0, 0.0, 0.0, 0.0, 0.9609, 1.0, 0.9609, 1.0, 0.9609, 1.0, 0.9609, 1.0, 0.0, 0.0, 0.0, 0.0, 0.0, 0.0, 0.0, 0.0, 0.0, 0.0, 0.0, 0.0, 0.0, 0.0, 0.0, 0.0, 0.0, 0.0, 0.0, 0.0, 0.0, 0.0, 0.0, 0.0, 0.0, 0.0, 0.0, 0.0, 0.0, 0.0, 0.0, 0.0, 0.0, 0.0, 0.0, 0.0, 0.0, 0.0, 0.0, 0.0, 0.0, 0.0, 0.9609, 1.0, 0.9609, 1.0, 0.9609, 1.0, 0.9609, 1.0, 0.9736, 1.0, 1.0, 1.0, 1.0, 1.0, 0.9736, 1.0, 0.9609, 1.0, 0.9736, 1.0, 0.9736, 1.0, 0.9609, 1.0, 1.0, 1.0, 1.0, 1.0, 1.0, 1.0, 1.0, 1.0, 0.9609, 1.0, 0.9736, 1.0, 0.9736, 1.0, 0.9609, 1.0, 0.9736, 1.0, 1.0, 1.0, 1.0, 1.0, 0.9736, 1.0, 0.9609, 1.0, 0.9609, 1.0, 0.9609, 1.0, 0.9609, 1.0, 1.0, 1.0, 1.0, 1.0, 1.0, 1.0, 1.0, 1.0, 0.9736, 1.0, 0.9736, 1.0, 0.9736, 1.0, 0.9736, 1.0, 0.0, 0.0, 1.0, 0.0, 1.0, 1.0, 0.0, 1.0, 0.0, 0.0, 0.9609, 1.0, 0.9609, 1.0, 0.0, 0.0, 0.9609, 1.0, 0.9609, 1.0, 0.9609, 1.0, 0.9609, 1.0, 0.9609, 1.0, 0.9609, 1.0, 0.9609, 1.0, 0.9609, 1.0, 0.9609, 1.0, 0.9609, 1.0, 0.9609, 1.0, 0.9609, 1.0, 1.0, 1.0, 1.0, 1.0, 1.0, 1.0, 1.0, 1.0, 0.9609, 1.0, 0.9736, 1.0, 0.9736, 1.0, 0.9609, 1.0, 0.9736, 1.0, 1.0, 1.0, 1.0, 1.0, 0.9736, 1.0, 0.0, 0.0, 0.5, 0.4, 0.5, 0.1682, 0.0, 0.0, 1.0, 0.1092, 1.0, 0.05462, 1.0, 0.05462, 1.0, 0.1092, 1.0, 0.4, 1.0, 0.2, 1.0, 0.2, 1.0, 0.4001, 1.0, 0.8, 1.0, 0.6, 1.0, 0.6, 1.0, 0.8, 1.0, 0.05462, 1.0, 0.0, 1.0, 0.0, 1.0, 0.05462, 1.0, 0.6, 1.0, 0.4, 1.0, 0.4001, 1.0, 0.6, 1.0, 0.2, 1.0, 0.1092, 1.0, 0.1092, 1.0, 0.2, 1.0, 0.6, 1.0, 0.6, 1.0, 0.6, 1.0, 0.6, 0.5, 0.2197, 0.8139, 0.2197, 0.8139, 0.2781, 0.5, 0.2781, 0.8139, 0.2197, 1.0, 0.2197, 1.0, 0.2781, 0.8139, 0.2781])
me_plane_002.materials.append(mat_material_001)
me_plane_002.update()

# ---- objects
ob_empty = bpy.data.objects.new('Empty', None)
ob_empty_001 = bpy.data.objects.new('Empty.001', None)
ob_empty_002 = bpy.data.objects.new('Empty.002', None)
ob_empty_003 = bpy.data.objects.new('Empty.003', None)
ob_plane = bpy.data.objects.new('Plane', me_plane_002)

# ---- transforms, parenting, visibility, modifiers, constraints
ob_empty.location = (0.0, 0.0, 0.0)
ob_empty.rotation_euler = (1.571, -0.0, -0.0)
ob_empty.scale = (41.51, 41.51, 41.51)
ob_empty.empty_display_type = 'IMAGE'
ob_empty.empty_display_size = 5.0
ob_empty.empty_image_depth = 'BACK'
ob_empty.use_empty_image_alpha = True
ob_empty.empty_image_side = 'FRONT'
ob_empty.color = (1.0, 1.0, 1.0, 0.6321)
ob_empty_001.location = (0.0, 0.0, -12.03)
ob_empty_001.rotation_euler = (1.571, -0.0, 1.571)
ob_empty_001.scale = (101.4, 101.4, 101.4)
ob_empty_001.empty_display_type = 'IMAGE'
ob_empty_001.empty_display_size = 5.0
ob_empty_001.empty_image_depth = 'BACK'
ob_empty_001.use_empty_image_alpha = True
ob_empty_001.color = (1.0, 1.0, 1.0, 0.6321)
ob_empty_002.location = (0.0, 0.0, 0.0)
ob_empty_002.rotation_euler = (0.0, -0.0, 1.564)
ob_empty_002.scale = (101.5, 99.13, 99.13)
ob_empty_002.empty_display_type = 'IMAGE'
ob_empty_002.empty_display_size = 5.0
ob_empty_002.empty_image_depth = 'BACK'
ob_empty_002.use_empty_image_alpha = True
ob_empty_002.empty_image_side = 'FRONT'
ob_empty_002.color = (1.0, 1.0, 1.0, 0.6321)
ob_empty_003.location = (0.0, 0.0, 18.62)
ob_empty_003.rotation_euler = (1.571, 0.0, 3.142)
ob_empty_003.scale = (46.01, 45.2, 46.01)
ob_empty_003.empty_display_type = 'IMAGE'
ob_empty_003.empty_display_size = 5.0
ob_empty_003.empty_image_depth = 'BACK'
ob_empty_003.use_empty_image_alpha = True
ob_empty_003.empty_image_side = 'FRONT'
ob_empty_003.color = (1.0, 1.0, 1.0, 0.6415)
ob_plane.location = (0.0, -158.0, 0.0)
ob_plane.scale = (0.7876, 0.793, 1.0)
_m = ob_plane.modifiers.new('Mirror', 'MIRROR')
_m = ob_plane.modifiers.new('Solidify', 'SOLIDIFY')
_m.thickness = 3.5
_m.edge_crease_inner = 0.35
_m.edge_crease_outer = 0.35
_m = ob_plane.modifiers.new('Subdivision', 'SUBSURF')
_m.levels = 4
_m.render_levels = 4
_m = ob_plane.modifiers.new('Auto Smooth', 'NODES')
_m.node_group = ng_auto_smooth
_gi = [s.identifier for s in ng_auto_smooth.interface.items_tree if s.item_type == 'SOCKET' and s.in_out == 'INPUT']
_m[_gi[1]] = 0.5236  # Angle

# ---- collection membership
col_refs.objects.link(ob_empty)
col_refs.objects.link(ob_empty_001)
col_refs.objects.link(ob_empty_002)
col_refs.objects.link(ob_empty_003)
col_car_body.objects.link(ob_plane)

# ---- scene / render settings (as saved in the file)
scene.frame_start = 1; scene.frame_end = 250; scene.frame_set(27)
scene.render.engine = 'BLENDER_EEVEE_NEXT'
scene.cycles.sampling_pattern = 'TABULATED_SOBOL'
scene.cycles.use_light_tree = False
scene.view_settings.view_transform = 'Filmic'
scene.unit_settings.scale_length = 0.01
bpy.context.view_layer.update()

# ---- added for rendering (the .blend has no active camera and no usable light): camera, sun
cam_auto = bpy.data.cameras.new('AutoCamera')
cam_auto.lens = 50.0
cam_auto.sensor_width = 36.0
cam_auto.clip_end = 8867.14
ob_auto_camera = bpy.data.objects.new('AutoCamera', cam_auto)
scene.collection.objects.link(ob_auto_camera)
ob_auto_camera.location = (505.252, -611.068, 424.222)
ob_auto_camera.rotation_euler = (1.09748, -7.21219e-08, 0.694738)
scene.camera = ob_auto_camera
light_auto_sun = bpy.data.lights.new('AutoSun', 'SUN')
light_auto_sun.energy = 3.0
light_auto_sun.angle = 0.0523599
ob_auto_sun = bpy.data.objects.new('AutoSun', light_auto_sun)
scene.collection.objects.link(ob_auto_sun)
ob_auto_sun.rotation_euler = (0.872665, 0.174533, 0.523599)
bpy.context.view_layer.update()
